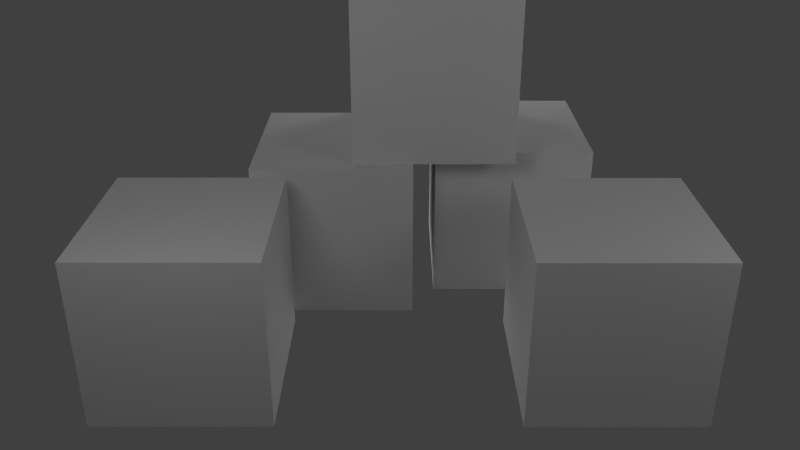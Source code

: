# Source: crate.blend  (saved by Blender 2.62.0; exported with 4.5.12 LTS)
import bpy
from mathutils import Matrix  # noqa: F401  (used for matrix-valued properties, if any)

bpy.ops.wm.read_factory_settings(use_empty=True)
scene = bpy.context.scene
scene.name = 'Scene'

# ---- collections
col_collection_1 = bpy.data.collections.new('Collection 1'); scene.collection.children.link(col_collection_1)

# ---- materials (node trees are filled in below, after node groups)
mat_option4 = bpy.data.materials.new('option4')
mat_option4.alpha_threshold = 0.0
mat_option4.use_transparent_shadow = False
mat_option4.roughness = 0.5
mat_option4.line_color = (0.0, 0.0, 0.0, 1.0)
mat_option5 = bpy.data.materials.new('option5')
mat_option5.alpha_threshold = 0.0
mat_option5.use_transparent_shadow = False
mat_option5.roughness = 0.5
mat_option5.line_color = (0.0, 0.0, 0.0, 1.0)
mat_option3 = bpy.data.materials.new('option3')
mat_option3.alpha_threshold = 0.0
mat_option3.use_transparent_shadow = False
mat_option3.roughness = 0.5
mat_option3.line_color = (0.0, 0.0, 0.0, 1.0)
mat_option02 = bpy.data.materials.new('option02')
mat_option02.alpha_threshold = 0.0
mat_option02.use_transparent_shadow = False
mat_option02.roughness = 0.5
mat_option02.line_color = (0.0, 0.0, 0.0, 1.0)
mat_material = bpy.data.materials.new('Material')
mat_material.alpha_threshold = 0.0
mat_material.use_transparent_shadow = False
mat_material.roughness = 0.5
mat_material.line_color = (0.0, 0.0, 0.0, 1.0)

# ---- material node trees

# ---- world
world_world = bpy.data.worlds.new('World'); scene.world = world_world
world_world.color = (0.05088, 0.05088, 0.05088)
world_world.use_sun_shadow = False
world_world.sun_shadow_jitter_overblur = 0.0
world_world.cycles.sampling_method = 'MANUAL'
world_world.cycles.sample_map_resolution = 256

# ---- cameras
cam_camera_000 = bpy.data.cameras.new('Camera.000')
cam_camera_000.clip_end = 100.0
cam_camera_000.lens = 35.0
cam_camera_000.sensor_width = 32.0
cam_camera_000.sensor_height = 18.0
cam_camera_000.dof.focus_distance = 0.0
cam_camera_000.dof.aperture_fstop = 128.0
cam_camera_001 = bpy.data.cameras.new('Camera.001')
cam_camera_001.clip_end = 100.0
cam_camera_001.lens = 35.0
cam_camera_001.sensor_width = 32.0
cam_camera_001.sensor_height = 18.0
cam_camera_001.dof.focus_distance = 0.0
cam_camera_001.dof.aperture_fstop = 128.0

# ---- lights
light_point_005 = bpy.data.lights.new('Point.005', 'POINT')
light_point_005.transmission_factor = 0.0
light_point_005.energy = 100.0
light_point_005.shadow_buffer_clip_start = 0.5
light_point_005.shadow_soft_size = 1.0
light_point_005.shadow_maximum_resolution = 0.006
light_point_005.use_absolute_resolution = True
light_point_005.cycles.use_multiple_importance_sampling = False
light_point_004 = bpy.data.lights.new('Point.004', 'POINT')
light_point_004.transmission_factor = 0.0
light_point_004.energy = 100.0
light_point_004.shadow_buffer_clip_start = 0.5
light_point_004.shadow_soft_size = 1.0
light_point_004.shadow_maximum_resolution = 0.006
light_point_004.use_absolute_resolution = True
light_point_004.cycles.use_multiple_importance_sampling = False
light_point_003 = bpy.data.lights.new('Point.003', 'POINT')
light_point_003.transmission_factor = 0.0
light_point_003.energy = 100.0
light_point_003.shadow_buffer_clip_start = 0.5
light_point_003.shadow_soft_size = 1.0
light_point_003.shadow_maximum_resolution = 0.006
light_point_003.use_absolute_resolution = True
light_point_003.cycles.use_multiple_importance_sampling = False
light_point_002 = bpy.data.lights.new('Point.002', 'POINT')
light_point_002.transmission_factor = 0.0
light_point_002.energy = 100.0
light_point_002.shadow_buffer_clip_start = 0.5
light_point_002.shadow_soft_size = 1.0
light_point_002.shadow_maximum_resolution = 0.006
light_point_002.use_absolute_resolution = True
light_point_002.cycles.use_multiple_importance_sampling = False
light_point_001 = bpy.data.lights.new('Point.001', 'POINT')
light_point_001.transmission_factor = 0.0
light_point_001.energy = 100.0
light_point_001.shadow_buffer_clip_start = 0.5
light_point_001.shadow_soft_size = 1.0
light_point_001.shadow_maximum_resolution = 0.006
light_point_001.use_absolute_resolution = True
light_point_001.cycles.use_multiple_importance_sampling = False
light_point = bpy.data.lights.new('Point', 'POINT')
light_point.transmission_factor = 0.0
light_point.energy = 100.0
light_point.shadow_buffer_clip_start = 0.5
light_point.shadow_soft_size = 1.0
light_point.shadow_maximum_resolution = 0.006
light_point.use_absolute_resolution = True
light_point.cycles.use_multiple_importance_sampling = False

# ---- meshes
me_cube_005 = bpy.data.meshes.new('Cube.005')
me_cube_005.from_pydata([(1.051, 0.05483, -1.021), (1.051, 0.05483, 0.9788), (-1.051, 0.05483, 0.9788), (-1.051, 0.05483, -1.021), (1.051, 2.055, -1.021), (-1.051, 2.055, -1.021), (-1.051, 2.055, 0.9788), (1.051, 2.055, 0.9788)], [], [(0, 1, 2, 3), (4, 5, 6, 7), (0, 4, 7, 1), (1, 7, 6, 2), (2, 6, 5, 3), (4, 0, 3, 5)])
_uv = me_cube_005.uv_layers.new(name='UVMap')
_uv.uv.foreach_set('vector', [0.002956, 0.4982, 0.2458, 0.4982, 0.2458, 0.7535, 0.002956, 0.7535, 0.7315, 0.4982, 0.7315, 0.7535, 0.4886, 0.7535, 0.4886, 0.4982, 0.2458, 0.2553, 0.4886, 0.2553, 0.4886, 0.4982, 0.2458, 0.4982, 0.2458, 0.4982, 0.4886, 0.4982, 0.4886, 0.7535, 0.2458, 0.7535, 0.2458, 0.7535, 0.4886, 0.7535, 0.4886, 0.9963, 0.2458, 0.9963, 0.4886, 0.2553, 0.2458, 0.2553, 0.2458, 2.2e-05, 0.4886, 2.2e-05])
me_cube_005.materials.append(mat_option4)
me_cube_005.use_remesh_preserve_volume = False
me_cube_005.use_remesh_preserve_attributes = False
me_cube_005.use_mirror_vertex_groups = False
me_cube_005.update()
me_cube_004 = bpy.data.meshes.new('Cube.004')
me_cube_004.from_pydata([(1.051, 0.05483, -1.021), (1.051, 0.05483, 0.9788), (-1.051, 0.05483, 0.9788), (-1.051, 0.05483, -1.021), (1.051, 2.055, -1.021), (-1.051, 2.055, -1.021), (-1.051, 2.055, 0.9788), (1.051, 2.055, 0.9788)], [], [(0, 1, 2, 3), (4, 5, 6, 7), (0, 4, 7, 1), (1, 7, 6, 2), (2, 6, 5, 3), (4, 0, 3, 5)])
_uv = me_cube_004.uv_layers.new(name='UVMap')
_uv.uv.foreach_set('vector', [0.002956, 0.4982, 0.2458, 0.4982, 0.2458, 0.7535, 0.002956, 0.7535, 0.7315, 0.4982, 0.7315, 0.7535, 0.4886, 0.7535, 0.4886, 0.4982, 0.2458, 0.2553, 0.4886, 0.2553, 0.4886, 0.4982, 0.2458, 0.4982, 0.2458, 0.4982, 0.4886, 0.4982, 0.4886, 0.7535, 0.2458, 0.7535, 0.2458, 0.7535, 0.4886, 0.7535, 0.4886, 0.9963, 0.2458, 0.9963, 0.4886, 0.2553, 0.2458, 0.2553, 0.2458, 2.2e-05, 0.4886, 2.2e-05])
me_cube_004.materials.append(mat_option5)
me_cube_004.use_remesh_preserve_volume = False
me_cube_004.use_remesh_preserve_attributes = False
me_cube_004.use_mirror_vertex_groups = False
me_cube_004.update()
me_cube_003 = bpy.data.meshes.new('Cube.003')
me_cube_003.from_pydata([(1.051, 0.05483, -1.021), (1.051, 0.05483, 0.9788), (-1.051, 0.05483, 0.9788), (-1.051, 0.05483, -1.021), (1.051, 2.055, -1.021), (-1.051, 2.055, -1.021), (-1.051, 2.055, 0.9788), (1.051, 2.055, 0.9788)], [], [(0, 1, 2, 3), (4, 5, 6, 7), (0, 4, 7, 1), (1, 7, 6, 2), (2, 6, 5, 3), (4, 0, 3, 5)])
_uv = me_cube_003.uv_layers.new(name='UVMap')
_uv.uv.foreach_set('vector', [0.002956, 0.4982, 0.2458, 0.4982, 0.2458, 0.7535, 0.002956, 0.7535, 0.7315, 0.4982, 0.7315, 0.7535, 0.4886, 0.7535, 0.4886, 0.4982, 0.2458, 0.2553, 0.4886, 0.2553, 0.4886, 0.4982, 0.2458, 0.4982, 0.2458, 0.4982, 0.4886, 0.4982, 0.4886, 0.7535, 0.2458, 0.7535, 0.2458, 0.7535, 0.4886, 0.7535, 0.4886, 0.9963, 0.2458, 0.9963, 0.4886, 0.2553, 0.2458, 0.2553, 0.2458, 2.2e-05, 0.4886, 2.2e-05])
me_cube_003.materials.append(mat_option3)
me_cube_003.use_remesh_preserve_volume = False
me_cube_003.use_remesh_preserve_attributes = False
me_cube_003.use_mirror_vertex_groups = False
me_cube_003.update()
me_cube_002 = bpy.data.meshes.new('Cube.002')
me_cube_002.from_pydata([(1.051, 0.05483, -1.021), (1.051, 0.05483, 0.9788), (-1.051, 0.05483, 0.9788), (-1.051, 0.05483, -1.021), (1.051, 2.055, -1.021), (-1.051, 2.055, -1.021), (-1.051, 2.055, 0.9788), (1.051, 2.055, 0.9788)], [], [(0, 1, 2, 3), (4, 5, 6, 7), (0, 4, 7, 1), (1, 7, 6, 2), (2, 6, 5, 3), (4, 0, 3, 5)])
_uv = me_cube_002.uv_layers.new(name='UVMap')
_uv.uv.foreach_set('vector', [0.002956, 0.4982, 0.2458, 0.4982, 0.2458, 0.7535, 0.002956, 0.7535, 0.7315, 0.4982, 0.7315, 0.7535, 0.4886, 0.7535, 0.4886, 0.4982, 0.2458, 0.2553, 0.4886, 0.2553, 0.4886, 0.4982, 0.2458, 0.4982, 0.2458, 0.4982, 0.4886, 0.4982, 0.4886, 0.7535, 0.2458, 0.7535, 0.2458, 0.7535, 0.4886, 0.7535, 0.4886, 0.9963, 0.2458, 0.9963, 0.4886, 0.2553, 0.2458, 0.2553, 0.2458, 2.2e-05, 0.4886, 2.2e-05])
me_cube_002.materials.append(mat_option02)
me_cube_002.use_remesh_preserve_volume = False
me_cube_002.use_remesh_preserve_attributes = False
me_cube_002.use_mirror_vertex_groups = False
me_cube_002.update()
me_cube_001 = bpy.data.meshes.new('Cube.001')
me_cube_001.from_pydata([(1.051, 0.05483, -1.021), (1.051, 0.05483, 0.9788), (-1.051, 0.05483, 0.9788), (-1.051, 0.05483, -1.021), (1.051, 2.055, -1.021), (-1.051, 2.055, -1.021), (-1.051, 2.055, 0.9788), (1.051, 2.055, 0.9788)], [], [(0, 1, 2, 3), (4, 5, 6, 7), (0, 4, 7, 1), (1, 7, 6, 2), (2, 6, 5, 3), (4, 0, 3, 5)])
_uv = me_cube_001.uv_layers.new(name='UVMap')
_uv.uv.foreach_set('vector', [0.002956, 0.4982, 0.2458, 0.4982, 0.2458, 0.7535, 0.002956, 0.7535, 0.7315, 0.4982, 0.7315, 0.7535, 0.4886, 0.7535, 0.4886, 0.4982, 0.2458, 0.2553, 0.4886, 0.2553, 0.4886, 0.4982, 0.2458, 0.4982, 0.2458, 0.4982, 0.4886, 0.4982, 0.4886, 0.7535, 0.2458, 0.7535, 0.2458, 0.7535, 0.4886, 0.7535, 0.4886, 0.9963, 0.2458, 0.9963, 0.4886, 0.2553, 0.2458, 0.2553, 0.2458, 2.2e-05, 0.4886, 2.2e-05])
me_cube_001.materials.append(mat_material)
me_cube_001.use_remesh_preserve_volume = False
me_cube_001.use_remesh_preserve_attributes = False
me_cube_001.use_mirror_vertex_groups = False
me_cube_001.update()

# ---- objects
ob_camera_001 = bpy.data.objects.new('Camera.001', cam_camera_000)
ob_mesh_004 = bpy.data.objects.new('Mesh.004', me_cube_005)
ob_mesh_003 = bpy.data.objects.new('Mesh.003', me_cube_004)
ob_mesh_002 = bpy.data.objects.new('Mesh.002', me_cube_003)
ob_mesh_001 = bpy.data.objects.new('Mesh.001', me_cube_002)
ob_point_005 = bpy.data.objects.new('Point.005', light_point_005)
ob_point_004 = bpy.data.objects.new('Point.004', light_point_004)
ob_point_003 = bpy.data.objects.new('Point.003', light_point_003)
ob_point_002 = bpy.data.objects.new('Point.002', light_point_002)
ob_point_001 = bpy.data.objects.new('Point.001', light_point_001)
ob_point = bpy.data.objects.new('Point', light_point)
ob_camera = bpy.data.objects.new('Camera', cam_camera_001)
ob_mesh = bpy.data.objects.new('Mesh', me_cube_001)

# ---- transforms, parenting, visibility, modifiers, constraints
ob_camera_001.location = (-1.514, 9.97, 6.127)
ob_camera_001.rotation_euler = (1.114, -2.821e-07, -3.095)
ob_camera_001.lineart.crease_threshold = 0.0
ob_mesh_004.location = (0.1623, -0.1808, 3.033)
ob_mesh_004.rotation_euler = (3.142, -0.0, 0.0)
ob_mesh_004.lineart.crease_threshold = 0.0
ob_mesh_003.location = (-2.373, -3.163, 0.0)
ob_mesh_003.rotation_euler = (1.571, -0.0, 0.0)
ob_mesh_003.lineart.crease_threshold = 0.0
ob_mesh_002.location = (0.5468, -2.293, 0.0)
ob_mesh_002.rotation_euler = (1.571, -0.0, 0.0)
ob_mesh_002.lineart.crease_threshold = 0.0
ob_mesh_001.location = (-2.361, 1.51, 0.0)
ob_mesh_001.rotation_euler = (1.571, -0.0, 0.0)
ob_mesh_001.lineart.crease_threshold = 0.0
ob_point_005.location = (1.089, -3.643, -1.892)
ob_point_005.lineart.crease_threshold = 0.0
ob_point_004.location = (1.251, 1.421, -1.657)
ob_point_004.lineart.crease_threshold = 0.0
ob_point_003.location = (4.467, 1.421, 5.365)
ob_point_003.lineart.crease_threshold = 0.0
ob_point_002.location = (4.305, -3.643, 5.129)
ob_point_002.lineart.crease_threshold = 0.0
ob_point_001.location = (-4.79, -6.154, 5.129)
ob_point_001.lineart.crease_threshold = 0.0
ob_point.location = (-5.503, 1.421, 5.365)
ob_point.lineart.crease_threshold = 0.0
ob_camera.location = (-10.87, -0.8151, 6.127)
ob_camera.rotation_euler = (1.114, -2.821e-07, -1.571)
ob_camera.lineart.crease_threshold = 0.0
ob_mesh.location = (0.0, 0.0, 0.0)
ob_mesh.rotation_euler = (1.571, -0.0, 0.0)
ob_mesh.lineart.crease_threshold = 0.0

# ---- collection membership
col_collection_1.objects.link(ob_camera_001)
col_collection_1.objects.link(ob_mesh_004)
col_collection_1.objects.link(ob_mesh_003)
col_collection_1.objects.link(ob_mesh_002)
col_collection_1.objects.link(ob_mesh_001)
col_collection_1.objects.link(ob_point_005)
col_collection_1.objects.link(ob_point_004)
col_collection_1.objects.link(ob_point_003)
col_collection_1.objects.link(ob_point_002)
col_collection_1.objects.link(ob_point_001)
col_collection_1.objects.link(ob_point)
col_collection_1.objects.link(ob_camera)
col_collection_1.objects.link(ob_mesh)

# ---- scene / render settings (as saved in the file)
scene.camera = ob_camera
scene.frame_start = 1; scene.frame_end = 250; scene.frame_set(4)
scene.render.engine = 'BLENDER_EEVEE_NEXT'
scene.render.image_settings.color_mode = 'RGB'
scene.render.image_settings.compression = 90
scene.render.resolution_percentage = 50
scene.render.dither_intensity = 0.0
scene.render.bake_margin = 2
scene.render.bake_bias = 0.0
scene.cycles.use_denoising = False
scene.cycles.samples = 10
scene.cycles.sampling_pattern = 'TABULATED_SOBOL'
scene.cycles.light_sampling_threshold = 0.0
scene.cycles.use_adaptive_sampling = False
scene.cycles.use_light_tree = False
scene.cycles.blur_glossy = 0.0
scene.cycles.volume_bounces = 1
scene.cycles.pixel_filter_type = 'GAUSSIAN'
scene.cycles.sample_clamp_indirect = 0.0
scene.view_settings.view_transform = 'Standard'
bpy.context.view_layer.update()
